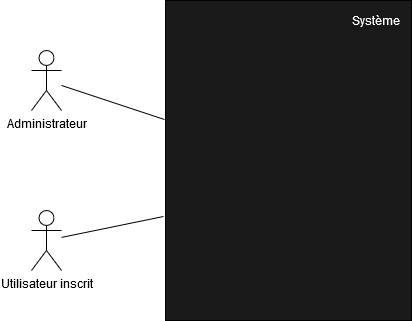

The diagram above was exported from draw.io. Its source (the exported page's mxGraphModel, read from the mxfile embedded in the PNG):
<mxGraphModel dx="2062" dy="791" grid="1" gridSize="10" guides="1" tooltips="1" connect="1" arrows="1" fold="1" page="1" pageScale="1" pageWidth="827" pageHeight="1169" math="0" shadow="0">
  <root>
    <mxCell id="0" />
    <mxCell id="1" parent="0" />
    <mxCell id="Ebdka26_89pEqC1wXf4p-1" value="Administrateur" style="shape=umlActor;verticalLabelPosition=bottom;verticalAlign=top;html=1;" parent="1" vertex="1">
      <mxGeometry x="170" y="110" width="30" height="60" as="geometry" />
    </mxCell>
    <mxCell id="Ebdka26_89pEqC1wXf4p-2" value="Utilisateur inscrit" style="shape=umlActor;verticalLabelPosition=bottom;verticalAlign=top;html=1;" parent="1" vertex="1">
      <mxGeometry x="170" y="270" width="30" height="60" as="geometry" />
    </mxCell>
    <mxCell id="Ebdka26_89pEqC1wXf4p-3" value="" style="html=1;fillColor=#1A1A1A;" parent="1" vertex="1">
      <mxGeometry x="304" y="60" width="246" height="320" as="geometry" />
    </mxCell>
    <mxCell id="Ebdka26_89pEqC1wXf4p-4" value="" style="endArrow=none;html=1;entryX=-0.004;entryY=0.372;entryDx=0;entryDy=0;entryPerimeter=0;" parent="1" source="Ebdka26_89pEqC1wXf4p-1" target="Ebdka26_89pEqC1wXf4p-3" edge="1">
      <mxGeometry width="50" height="50" relative="1" as="geometry">
        <mxPoint x="260" y="230" as="sourcePoint" />
        <mxPoint x="300" y="180" as="targetPoint" />
      </mxGeometry>
    </mxCell>
    <mxCell id="Ebdka26_89pEqC1wXf4p-5" value="" style="endArrow=none;html=1;entryX=-0.008;entryY=0.675;entryDx=0;entryDy=0;entryPerimeter=0;" parent="1" source="Ebdka26_89pEqC1wXf4p-2" target="Ebdka26_89pEqC1wXf4p-3" edge="1">
      <mxGeometry width="50" height="50" relative="1" as="geometry">
        <mxPoint x="220" y="320" as="sourcePoint" />
        <mxPoint x="380" y="220" as="targetPoint" />
      </mxGeometry>
    </mxCell>
    <mxCell id="Ebdka26_89pEqC1wXf4p-6" value="&lt;font color=&quot;#FFFFFF&quot;&gt;Système&lt;/font&gt;" style="text;html=1;align=center;verticalAlign=middle;whiteSpace=wrap;rounded=0;" parent="1" vertex="1">
      <mxGeometry x="490" y="70" width="50" height="20" as="geometry" />
    </mxCell>
  </root>
</mxGraphModel>